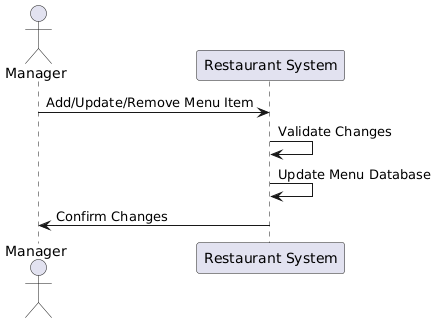

The diagram above was rendered by PlantUML. Its source (embedded in the PNG):
@startuml
actor Manager
participant "Restaurant System" as System

Manager -> System: Add/Update/Remove Menu Item
System -> System: Validate Changes
System -> System: Update Menu Database
System -> Manager: Confirm Changes
@enduml